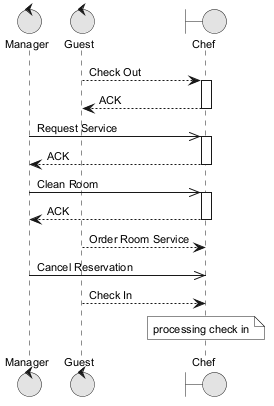

The diagram above was rendered by PlantUML. Its source (embedded in the PNG):
@startuml
skinparam monochrome true
skinparam defaultFontSize 11
control "Manager" as M
control "Guest" as G
boundary "Chef" as C
G --> C : Check Out
activate C
C --> G : ACK
deactivate C
M ->> C : Request Service
activate C
C --> M : ACK
deactivate C
M ->> C : Clean Room
activate C
C --> M : ACK
deactivate C
G --> C : Order Room Service
M ->> C : Cancel Reservation
G --> C : Check In
note over C : processing check in
@enduml